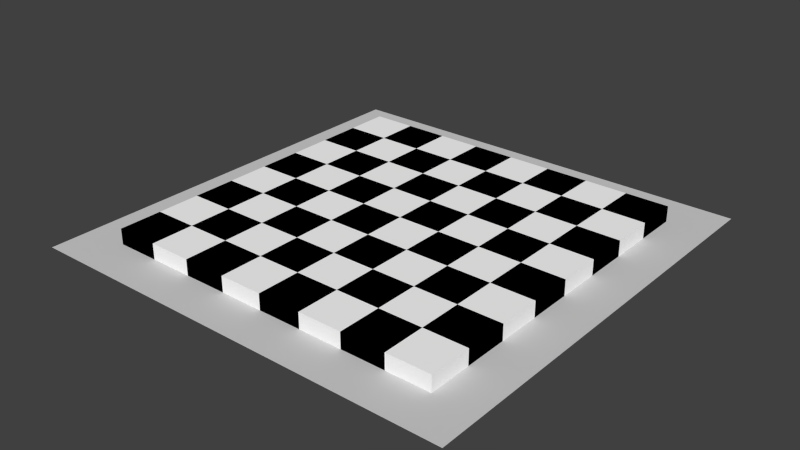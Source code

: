 # Source: schachbrett.blend  (saved by Blender 2.76.0; exported with 4.5.12 LTS)
import bpy
from mathutils import Matrix  # noqa: F401  (used for matrix-valued properties, if any)

bpy.ops.wm.read_factory_settings(use_empty=True)
scene = bpy.context.scene
scene.name = 'Scene'

# ---- collections
col_collection_1 = bpy.data.collections.new('Collection 1'); scene.collection.children.link(col_collection_1)

# ---- materials (node trees are filled in below, after node groups)
mat_material_009 = bpy.data.materials.new('Material.009')
mat_material_009.alpha_threshold = 0.0
mat_material_009.use_transparent_shadow = False
mat_material_009.diffuse_color = (0.0, 0.0, 0.0, 1.0)
mat_material_009.roughness = 0.5
mat_material_008 = bpy.data.materials.new('Material.008')
mat_material_008.alpha_threshold = 0.0
mat_material_008.use_transparent_shadow = False
mat_material_008.diffuse_color = (1.0, 1.0, 1.0, 1.0)
mat_material_008.roughness = 0.5
mat_material_010 = bpy.data.materials.new('Material.010')
mat_material_010.alpha_threshold = 0.0
mat_material_010.use_transparent_shadow = False
mat_material_010.diffuse_color = (0.65, 0.65, 0.65, 1.0)
mat_material_010.roughness = 0.5

# ---- material node trees

# ---- world
world_world = bpy.data.worlds.new('World'); scene.world = world_world
world_world.color = (0.05088, 0.05088, 0.05088)
world_world.use_sun_shadow = False
world_world.sun_shadow_jitter_overblur = 0.0
world_world.cycles.sampling_method = 'MANUAL'
world_world.cycles.sample_map_resolution = 256

# ---- meshes
me_plane_002 = bpy.data.meshes.new('Plane.002')
me_plane_002.from_pydata([(-0.8, -0.8, 0.0), (-0.8, -0.6, 0.0), (-0.8, -0.4, 0.0), (-0.8, -0.2, 0.0), (-0.8, 0.0, 0.0), (-0.8, 0.2, 0.0), (-0.8, 0.4, 0.0), (-0.8, 0.6, 0.0), (-0.6, -0.8, 0.0), (-0.6, 0.8, 0.0), (-0.4, -0.8, 0.0), (-0.4, 0.8, 0.0), (-0.2, -0.8, 0.0), (-0.2, 0.8, 0.0), (0.0, -0.8, 0.0), (0.0, 0.8, 0.0), (0.2, -0.8, 0.0), (0.2, 0.8, 0.0), (0.4, -0.8, 0.0), (0.4, 0.8, 0.0), (0.6, -0.8, 0.0), (0.6, 0.8, 0.0), (0.8, -0.6, 0.0), (0.8, -0.4, 0.0), (0.8, -0.2, 0.0), (0.8, 0.0, 0.0), (0.8, 0.2, 0.0), (0.8, 0.4, 0.0), (0.8, 0.6, 0.0), (0.8, 0.8, 0.0), (-0.8, -0.8, 0.0722), (-0.8, -0.6, 0.0722), (-0.8, -0.4, 0.0722), (-0.8, -0.2, 0.0722), (-0.8, 0.0, 0.0722), (-0.8, 0.2, 0.0722), (-0.8, 0.4, 0.0722), (-0.8, 0.6, 0.0722), (-0.6, -0.8, 0.0722), (-0.6, -0.6, 0.0722), (-0.6, -0.4, 0.0722), (-0.6, -0.2, 0.0722), (-0.6, 0.0, 0.0722), (-0.6, 0.2, 0.0722), (-0.6, 0.4, 0.0722), (-0.6, 0.6, 0.0722), (-0.6, 0.8, 0.0722), (-0.4, -0.8, 0.0722), (-0.4, -0.6, 0.0722), (-0.4, -0.4, 0.0722), (-0.4, -0.2, 0.0722), (-0.4, 0.0, 0.0722), (-0.4, 0.2, 0.0722), (-0.4, 0.4, 0.0722), (-0.4, 0.6, 0.0722), (-0.4, 0.8, 0.0722), (-0.2, -0.8, 0.0722), (-0.2, -0.6, 0.0722), (-0.2, -0.4, 0.0722), (-0.2, -0.2, 0.0722), (-0.2, 0.0, 0.0722), (-0.2, 0.2, 0.0722), (-0.2, 0.4, 0.0722), (-0.2, 0.6, 0.0722), (-0.2, 0.8, 0.0722), (0.0, -0.8, 0.0722), (0.0, -0.6, 0.0722), (0.0, -0.4, 0.0722), (0.0, -0.2, 0.0722), (0.0, 0.0, 0.0722), (0.0, 0.2, 0.0722), (0.0, 0.4, 0.0722), (0.0, 0.6, 0.0722), (0.0, 0.8, 0.0722), (0.2, -0.8, 0.0722), (0.2, -0.6, 0.0722), (0.2, -0.4, 0.0722), (0.2, -0.2, 0.0722), (0.2, 0.0, 0.0722), (0.2, 0.2, 0.0722), (0.2, 0.4, 0.0722), (0.2, 0.6, 0.0722), (0.2, 0.8, 0.0722), (0.4, -0.8, 0.0722), (0.4, -0.6, 0.0722), (0.4, -0.4, 0.0722), (0.4, -0.2, 0.0722), (0.4, 0.0, 0.0722), (0.4, 0.2, 0.0722), (0.4, 0.4, 0.0722), (0.4, 0.6, 0.0722), (0.4, 0.8, 0.0722), (0.6, -0.8, 0.0722), (0.6, -0.6, 0.0722), (0.6, -0.4, 0.0722), (0.6, -0.2, 0.0722), (0.6, 0.0, 0.0722), (0.6, 0.2, 0.0722), (0.6, 0.4, 0.0722), (0.6, 0.6, 0.0722), (0.6, 0.8, 0.0722), (0.8, -0.6, 0.0722), (0.8, -0.4, 0.0722), (0.8, -0.2, 0.0722), (0.8, 0.0, 0.0722), (0.8, 0.2, 0.0722), (0.8, 0.4, 0.0722), (0.8, 0.6, 0.0722), (0.8, 0.8, 0.0722)], [], [(10, 12, 56, 47), (29, 21, 100, 108), (11, 9, 46, 55), (28, 29, 108, 107), (7, 6, 36, 37), (26, 27, 106, 105), (5, 4, 34, 35), (18, 20, 92, 83), (0, 8, 38, 30), (24, 25, 104, 103), (19, 17, 82, 91), (3, 2, 32, 33), (22, 23, 102, 101), (1, 0, 30, 31), (14, 16, 74, 65), (15, 13, 64, 73), (30, 38, 39, 31), (32, 40, 41, 33), (34, 42, 43, 35), (36, 44, 45, 37), (39, 48, 49, 40), (41, 50, 51, 42), (43, 52, 53, 44), (45, 54, 55, 46), (47, 56, 57, 48), (49, 58, 59, 50), (51, 60, 61, 52), (53, 62, 63, 54), (57, 66, 67, 58), (59, 68, 69, 60), (61, 70, 71, 62), (63, 72, 73, 64), (65, 74, 75, 66), (67, 76, 77, 68), (69, 78, 79, 70), (71, 80, 81, 72), (75, 84, 85, 76), (77, 86, 87, 78), (79, 88, 89, 80), (81, 90, 91, 82), (83, 92, 93, 84), (85, 94, 95, 86), (87, 96, 97, 88), (89, 98, 99, 90), (93, 101, 102, 94), (95, 103, 104, 96), (97, 105, 106, 98), (99, 107, 108, 100)])
me_plane_002.materials.append(mat_material_009)
me_plane_002.use_remesh_preserve_volume = False
me_plane_002.use_remesh_preserve_attributes = False
me_plane_002.use_mirror_vertex_groups = False
me_plane_002.update()
me_plane_001 = bpy.data.meshes.new('Plane.001')
me_plane_001.from_pydata([(-0.8, -0.6, 0.0), (-0.8, -0.4, 0.0), (-0.8, -0.2, 0.0), (-0.8, 0.0, 0.0), (-0.8, 0.2, 0.0), (-0.8, 0.4, 0.0), (-0.8, 0.6, 0.0), (-0.8, 0.8, 0.0), (-0.6, -0.8, 0.0), (-0.6, 0.8, 0.0), (-0.4, -0.8, 0.0), (-0.4, 0.8, 0.0), (-0.2, -0.8, 0.0), (-0.2, 0.8, 0.0), (0.0, -0.8, 0.0), (0.0, 0.8, 0.0), (0.2, -0.8, 0.0), (0.2, 0.8, 0.0), (0.4, -0.8, 0.0), (0.4, 0.8, 0.0), (0.6, -0.8, 0.0), (0.6, 0.8, 0.0), (0.8, -0.8, 0.0), (0.8, -0.6, 0.0), (0.8, -0.4, 0.0), (0.8, -0.2, 0.0), (0.8, 0.0, 0.0), (0.8, 0.2, 0.0), (0.8, 0.4, 0.0), (0.8, 0.6, 0.0), (-0.8, -0.6, 0.0722), (-0.8, -0.4, 0.0722), (-0.8, -0.2, 0.0722), (-0.8, 0.0, 0.0722), (-0.8, 0.2, 0.0722), (-0.8, 0.4, 0.0722), (-0.8, 0.6, 0.0722), (-0.8, 0.8, 0.0722), (-0.6, -0.8, 0.0722), (-0.6, -0.6, 0.0722), (-0.6, -0.4, 0.0722), (-0.6, -0.2, 0.0722), (-0.6, 0.0, 0.0722), (-0.6, 0.2, 0.0722), (-0.6, 0.4, 0.0722), (-0.6, 0.6, 0.0722), (-0.6, 0.8, 0.0722), (-0.4, -0.8, 0.0722), (-0.4, -0.6, 0.0722), (-0.4, -0.4, 0.0722), (-0.4, -0.2, 0.0722), (-0.4, 0.0, 0.0722), (-0.4, 0.2, 0.0722), (-0.4, 0.4, 0.0722), (-0.4, 0.6, 0.0722), (-0.4, 0.8, 0.0722), (-0.2, -0.8, 0.0722), (-0.2, -0.6, 0.0722), (-0.2, -0.4, 0.0722), (-0.2, -0.2, 0.0722), (-0.2, 0.0, 0.0722), (-0.2, 0.2, 0.0722), (-0.2, 0.4, 0.0722), (-0.2, 0.6, 0.0722), (-0.2, 0.8, 0.0722), (0.0, -0.8, 0.0722), (0.0, -0.6, 0.0722), (0.0, -0.4, 0.0722), (0.0, -0.2, 0.0722), (0.0, 0.0, 0.0722), (0.0, 0.2, 0.0722), (0.0, 0.4, 0.0722), (0.0, 0.6, 0.0722), (0.0, 0.8, 0.0722), (0.2, -0.8, 0.0722), (0.2, -0.6, 0.0722), (0.2, -0.4, 0.0722), (0.2, -0.2, 0.0722), (0.2, 0.0, 0.0722), (0.2, 0.2, 0.0722), (0.2, 0.4, 0.0722), (0.2, 0.6, 0.0722), (0.2, 0.8, 0.0722), (0.4, -0.8, 0.0722), (0.4, -0.6, 0.0722), (0.4, -0.4, 0.0722), (0.4, -0.2, 0.0722), (0.4, 0.0, 0.0722), (0.4, 0.2, 0.0722), (0.4, 0.4, 0.0722), (0.4, 0.6, 0.0722), (0.4, 0.8, 0.0722), (0.6, -0.8, 0.0722), (0.6, -0.6, 0.0722), (0.6, -0.4, 0.0722), (0.6, -0.2, 0.0722), (0.6, 0.0, 0.0722), (0.6, 0.2, 0.0722), (0.6, 0.4, 0.0722), (0.6, 0.6, 0.0722), (0.6, 0.8, 0.0722), (0.8, -0.8, 0.0722), (0.8, -0.6, 0.0722), (0.8, -0.4, 0.0722), (0.8, -0.2, 0.0722), (0.8, 0.0, 0.0722), (0.8, 0.2, 0.0722), (0.8, 0.4, 0.0722), (0.8, 0.6, 0.0722)], [], [(16, 18, 83, 74), (7, 6, 36, 37), (17, 15, 73, 82), (28, 29, 108, 107), (5, 4, 34, 35), (26, 27, 106, 105), (12, 14, 65, 56), (3, 2, 32, 33), (13, 11, 55, 64), (24, 25, 104, 103), (1, 0, 30, 31), (22, 23, 102, 101), (20, 22, 101, 92), (8, 10, 47, 38), (21, 19, 91, 100), (9, 7, 37, 46), (30, 39, 40, 31), (32, 41, 42, 33), (34, 43, 44, 35), (36, 45, 46, 37), (38, 47, 48, 39), (40, 49, 50, 41), (42, 51, 52, 43), (44, 53, 54, 45), (48, 57, 58, 49), (50, 59, 60, 51), (52, 61, 62, 53), (54, 63, 64, 55), (56, 65, 66, 57), (58, 67, 68, 59), (60, 69, 70, 61), (62, 71, 72, 63), (66, 75, 76, 67), (68, 77, 78, 69), (70, 79, 80, 71), (72, 81, 82, 73), (74, 83, 84, 75), (76, 85, 86, 77), (78, 87, 88, 79), (80, 89, 90, 81), (84, 93, 94, 85), (86, 95, 96, 87), (88, 97, 98, 89), (90, 99, 100, 91), (92, 101, 102, 93), (94, 103, 104, 95), (96, 105, 106, 97), (98, 107, 108, 99)])
me_plane_001.materials.append(mat_material_008)
me_plane_001.use_remesh_preserve_volume = False
me_plane_001.use_remesh_preserve_attributes = False
me_plane_001.use_mirror_vertex_groups = False
me_plane_001.update()
me_plane = bpy.data.meshes.new('Plane')
me_plane.from_pydata([(-1.0, -1.0, 0.0), (1.0, -1.0, 0.0), (-1.0, 1.0, 0.0), (1.0, 1.0, 0.0), (-1.0, 0.8, 0.0), (-1.0, 0.6, 0.0), (-1.0, 0.4, 0.0), (-1.0, 0.2, 0.0), (-1.0, 0.0, 0.0), (-1.0, -0.2, 0.0), (-1.0, -0.4, 0.0), (-1.0, -0.6, 0.0), (-1.0, -0.8, 0.0), (-0.8, -1.0, 0.0), (-0.6, -1.0, 0.0), (-0.4, -1.0, 0.0), (-0.2, -1.0, 0.0), (0.0, -1.0, 0.0), (0.2, -1.0, 0.0), (0.4, -1.0, 0.0), (0.6, -1.0, 0.0), (0.8, -1.0, 0.0), (1.0, -0.8, 0.0), (1.0, -0.6, 0.0), (1.0, -0.4, 0.0), (1.0, -0.2, 0.0), (1.0, 0.0, 0.0), (1.0, 0.2, 0.0), (1.0, 0.4, 0.0), (1.0, 0.6, 0.0), (1.0, 0.8, 0.0), (0.8, 1.0, 0.0), (0.6, 1.0, 0.0), (0.4, 1.0, 0.0), (0.2, 1.0, 0.0), (0.0, 1.0, 0.0), (-0.2, 1.0, 0.0), (-0.4, 1.0, 0.0), (-0.6, 1.0, 0.0), (-0.8, 1.0, 0.0), (-0.8, -0.8, 0.0), (-0.8, -0.6, 0.0), (-0.8, -0.4, 0.0), (-0.8, -0.2, 0.0), (-0.8, 0.0, 0.0), (-0.8, 0.2, 0.0), (-0.8, 0.4, 0.0), (-0.8, 0.6, 0.0), (-0.8, 0.8, 0.0), (-0.6, -0.8, 0.0), (-0.6, 0.8, 0.0), (-0.4, -0.8, 0.0), (-0.4, 0.8, 0.0), (-0.2, -0.8, 0.0), (-0.2, 0.8, 0.0), (0.0, -0.8, 0.0), (0.0, 0.8, 0.0), (0.2, -0.8, 0.0), (0.2, 0.8, 0.0), (0.4, -0.8, 0.0), (0.4, 0.8, 0.0), (0.6, -0.8, 0.0), (0.6, 0.8, 0.0), (0.8, -0.8, 0.0), (0.8, -0.6, 0.0), (0.8, -0.4, 0.0), (0.8, -0.2, 0.0), (0.8, 0.0, 0.0), (0.8, 0.2, 0.0), (0.8, 0.4, 0.0), (0.8, 0.6, 0.0), (0.8, 0.8, 0.0)], [], [(71, 30, 3, 31), (4, 48, 39, 2), (48, 50, 38, 39), (50, 52, 37, 38), (52, 54, 36, 37), (54, 56, 35, 36), (56, 58, 34, 35), (58, 60, 33, 34), (60, 62, 32, 33), (62, 71, 31, 32), (0, 13, 40, 12), (12, 40, 41, 11), (11, 41, 42, 10), (10, 42, 43, 9), (9, 43, 44, 8), (8, 44, 45, 7), (7, 45, 46, 6), (6, 46, 47, 5), (5, 47, 48, 4), (13, 14, 49, 40), (14, 15, 51, 49), (15, 16, 53, 51), (16, 17, 55, 53), (17, 18, 57, 55), (18, 19, 59, 57), (19, 20, 61, 59), (20, 21, 63, 61), (21, 1, 22, 63), (63, 22, 23, 64), (64, 23, 24, 65), (65, 24, 25, 66), (66, 25, 26, 67), (67, 26, 27, 68), (68, 27, 28, 69), (69, 28, 29, 70), (70, 29, 30, 71)])
me_plane.materials.append(mat_material_010)
me_plane.use_remesh_preserve_volume = False
me_plane.use_remesh_preserve_attributes = False
me_plane.use_mirror_vertex_groups = False
me_plane.update()

# ---- objects
ob_blacksq = bpy.data.objects.new('BlackSq', me_plane_002)
ob_whitesq = bpy.data.objects.new('WhiteSq', me_plane_001)
ob_plane = bpy.data.objects.new('Plane', me_plane)

# ---- transforms, parenting, visibility, modifiers, constraints
ob_blacksq.location = (0.5969, 0.1928, 0.9999)
ob_blacksq.scale = (2.808, 2.808, 2.808)
ob_blacksq.lineart.crease_threshold = 0.0
ob_whitesq.location = (0.5969, 0.1928, 0.9999)
ob_whitesq.scale = (2.808, 2.808, 2.808)
ob_whitesq.lineart.crease_threshold = 0.0
ob_plane.location = (0.5969, 0.1928, 0.9999)
ob_plane.scale = (2.808, 2.808, 2.808)
ob_plane.lineart.crease_threshold = 0.0

# ---- collection membership
col_collection_1.objects.link(ob_blacksq)
col_collection_1.objects.link(ob_whitesq)
col_collection_1.objects.link(ob_plane)

# ---- scene / render settings (as saved in the file)
scene.frame_start = 1; scene.frame_end = 250; scene.frame_set(1)
scene.render.engine = 'BLENDER_EEVEE_NEXT'
scene.render.resolution_percentage = 50
scene.render.dither_intensity = 0.0
scene.cycles.use_denoising = False
scene.cycles.samples = 10
scene.cycles.sampling_pattern = 'TABULATED_SOBOL'
scene.cycles.light_sampling_threshold = 0.0
scene.cycles.use_adaptive_sampling = False
scene.cycles.use_light_tree = False
scene.cycles.blur_glossy = 0.0
scene.cycles.pixel_filter_type = 'GAUSSIAN'
scene.cycles.sample_clamp_indirect = 0.0
scene.view_settings.view_transform = 'Standard'
bpy.context.view_layer.update()

# ---- added for rendering (the .blend has no active camera and no usable light): camera, sun
cam_auto = bpy.data.cameras.new('AutoCamera')
cam_auto.lens = 50.0
cam_auto.sensor_width = 36.0
cam_auto.clip_end = 1000.0
ob_auto_camera = bpy.data.objects.new('AutoCamera', cam_auto)
scene.collection.objects.link(ob_auto_camera)
ob_auto_camera.location = (7.94801, -8.62845, 6.98216)
ob_auto_camera.rotation_euler = (1.09748, -7.21219e-08, 0.694738)
scene.camera = ob_auto_camera
light_auto_sun = bpy.data.lights.new('AutoSun', 'SUN')
light_auto_sun.energy = 3.0
light_auto_sun.angle = 0.0523599
ob_auto_sun = bpy.data.objects.new('AutoSun', light_auto_sun)
scene.collection.objects.link(ob_auto_sun)
ob_auto_sun.rotation_euler = (0.872665, 0.174533, 0.523599)
bpy.context.view_layer.update()
